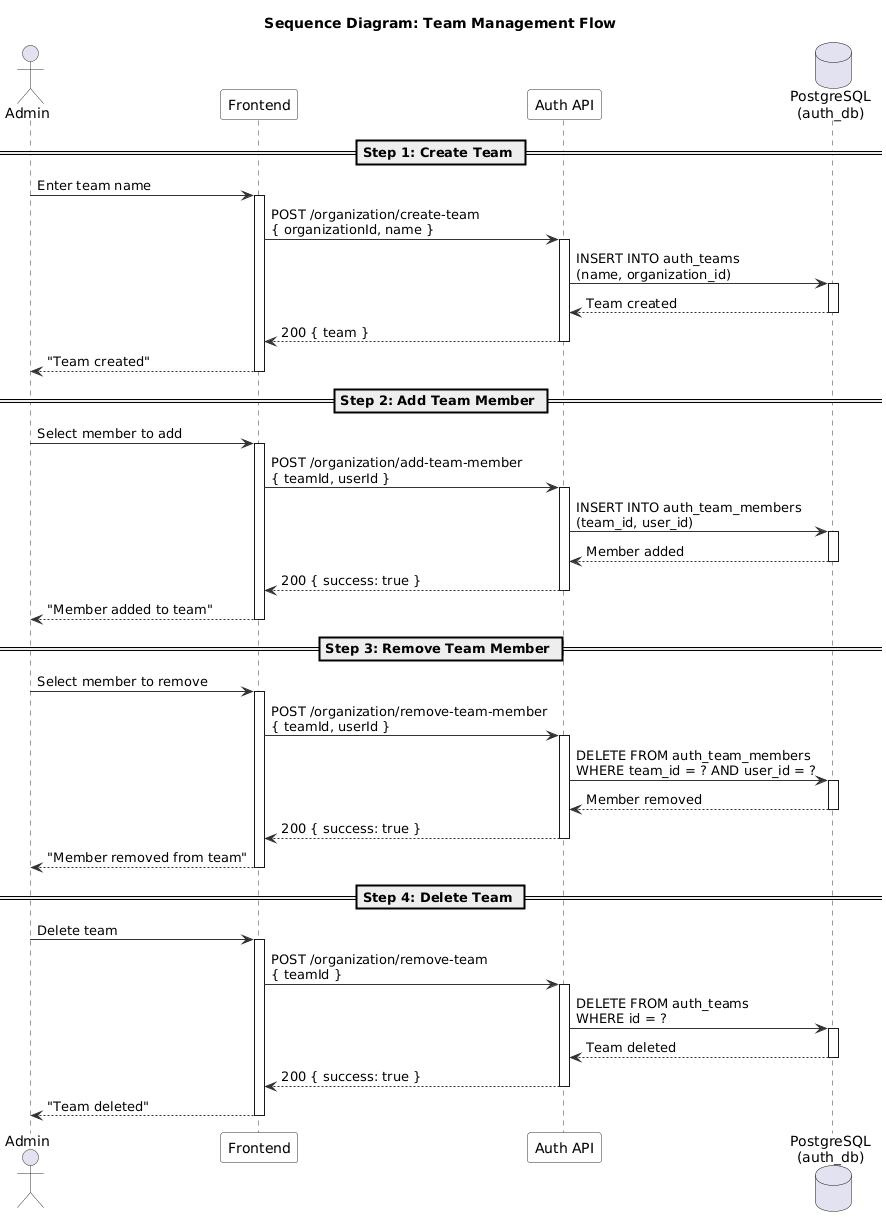

The diagram above was rendered by PlantUML. Its source (embedded in the PNG):
@startuml
' ============================================================
' Sequence Diagram - Team Management Flow
' ============================================================

skinparam sequence {
  ArrowColor #333333
  ActorBorderColor #333333
  LifeLineBorderColor #333333
  ParticipantBackgroundColor #F8F8F8
  ParticipantBorderColor #333333
}

title Sequence Diagram: Team Management Flow

actor Admin
participant "Frontend" as FE
participant "Auth API" as API
database "PostgreSQL\n(auth_db)" as DB

== Step 1: Create Team ==

Admin -> FE : Enter team name
activate FE

FE -> API : POST /organization/create-team\n{ organizationId, name }
activate API

API -> DB : INSERT INTO auth_teams\n(name, organization_id)
activate DB
DB --> API : Team created
deactivate DB

API --> FE : 200 { team }
deactivate API

FE --> Admin : "Team created"
deactivate FE

== Step 2: Add Team Member ==

Admin -> FE : Select member to add
activate FE

FE -> API : POST /organization/add-team-member\n{ teamId, userId }
activate API

API -> DB : INSERT INTO auth_team_members\n(team_id, user_id)
activate DB
DB --> API : Member added
deactivate DB

API --> FE : 200 { success: true }
deactivate API

FE --> Admin : "Member added to team"
deactivate FE

== Step 3: Remove Team Member ==

Admin -> FE : Select member to remove
activate FE

FE -> API : POST /organization/remove-team-member\n{ teamId, userId }
activate API

API -> DB : DELETE FROM auth_team_members\nWHERE team_id = ? AND user_id = ?
activate DB
DB --> API : Member removed
deactivate DB

API --> FE : 200 { success: true }
deactivate API

FE --> Admin : "Member removed from team"
deactivate FE

== Step 4: Delete Team ==

Admin -> FE : Delete team
activate FE

FE -> API : POST /organization/remove-team\n{ teamId }
activate API

API -> DB : DELETE FROM auth_teams\nWHERE id = ?
activate DB
DB --> API : Team deleted
deactivate DB

API --> FE : 200 { success: true }
deactivate API

FE --> Admin : "Team deleted"
deactivate FE

@enduml